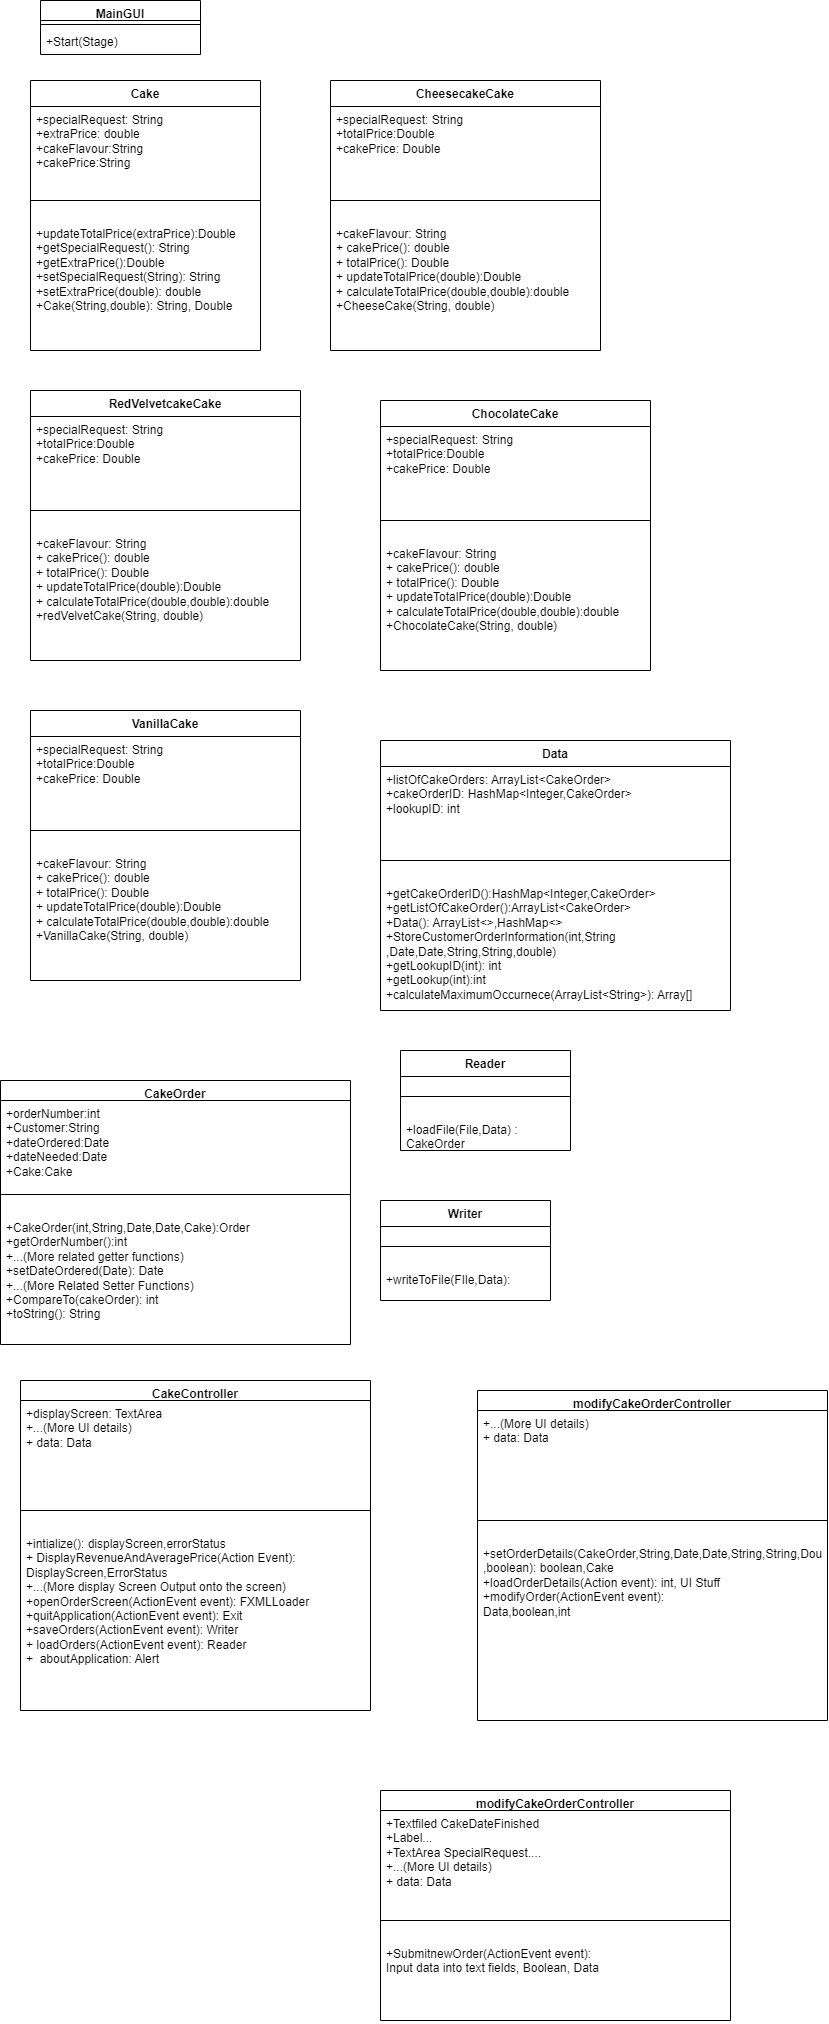

The diagram above was exported from draw.io. Its source (the exported page's mxGraphModel, read from the mxfile embedded in the PNG):
<mxGraphModel dx="1196" dy="594" grid="1" gridSize="10" guides="1" tooltips="1" connect="1" arrows="1" fold="1" page="1" pageScale="1" pageWidth="827" pageHeight="1169" math="0" shadow="0">
  <root>
    <mxCell id="WIyWlLk6GJQsqaUBKTNV-0" />
    <mxCell id="WIyWlLk6GJQsqaUBKTNV-1" parent="WIyWlLk6GJQsqaUBKTNV-0" />
    <mxCell id="tKTCJEiZDtrjgwbqba-V-28" value="MainGUI" style="swimlane;fontStyle=1;align=center;verticalAlign=top;childLayout=stackLayout;horizontal=1;startSize=20;horizontalStack=0;resizeParent=1;resizeParentMax=0;resizeLast=0;collapsible=1;marginBottom=0;whiteSpace=wrap;html=1;" parent="WIyWlLk6GJQsqaUBKTNV-1" vertex="1">
      <mxGeometry x="40" y="10" width="160" height="54" as="geometry" />
    </mxCell>
    <mxCell id="tKTCJEiZDtrjgwbqba-V-30" value="" style="line;strokeWidth=1;fillColor=none;align=left;verticalAlign=middle;spacingTop=-1;spacingLeft=3;spacingRight=3;rotatable=0;labelPosition=right;points=[];portConstraint=eastwest;strokeColor=inherit;" parent="tKTCJEiZDtrjgwbqba-V-28" vertex="1">
      <mxGeometry y="20" width="160" height="8" as="geometry" />
    </mxCell>
    <mxCell id="tKTCJEiZDtrjgwbqba-V-31" value="+Start(Stage)" style="text;strokeColor=none;fillColor=none;align=left;verticalAlign=top;spacingLeft=4;spacingRight=4;overflow=hidden;rotatable=0;points=[[0,0.5],[1,0.5]];portConstraint=eastwest;whiteSpace=wrap;html=1;" parent="tKTCJEiZDtrjgwbqba-V-28" vertex="1">
      <mxGeometry y="28" width="160" height="26" as="geometry" />
    </mxCell>
    <mxCell id="tKTCJEiZDtrjgwbqba-V-32" value="Cake" style="swimlane;fontStyle=1;align=center;verticalAlign=top;childLayout=stackLayout;horizontal=1;startSize=26;horizontalStack=0;resizeParent=1;resizeParentMax=0;resizeLast=0;collapsible=1;marginBottom=0;whiteSpace=wrap;html=1;" parent="WIyWlLk6GJQsqaUBKTNV-1" vertex="1">
      <mxGeometry x="30" y="90" width="230" height="270" as="geometry" />
    </mxCell>
    <mxCell id="tKTCJEiZDtrjgwbqba-V-33" value="+specialRequest: String&amp;nbsp;&lt;br&gt;+extraPrice: double&lt;br&gt;+cakeFlavour:String&lt;br&gt;+cakePrice:String&lt;br&gt;&lt;br&gt;+" style="text;strokeColor=none;fillColor=none;align=left;verticalAlign=top;spacingLeft=4;spacingRight=4;overflow=hidden;rotatable=0;points=[[0,0.5],[1,0.5]];portConstraint=eastwest;whiteSpace=wrap;html=1;" parent="tKTCJEiZDtrjgwbqba-V-32" vertex="1">
      <mxGeometry y="26" width="230" height="74" as="geometry" />
    </mxCell>
    <mxCell id="tKTCJEiZDtrjgwbqba-V-34" value="" style="line;strokeWidth=1;fillColor=none;align=left;verticalAlign=middle;spacingTop=-1;spacingLeft=3;spacingRight=3;rotatable=0;labelPosition=right;points=[];portConstraint=eastwest;strokeColor=inherit;" parent="tKTCJEiZDtrjgwbqba-V-32" vertex="1">
      <mxGeometry y="100" width="230" height="40" as="geometry" />
    </mxCell>
    <mxCell id="tKTCJEiZDtrjgwbqba-V-35" value="+updateTotalPrice(extraPrice):Double&lt;br&gt;+getSpecialRequest(): String&amp;nbsp;&lt;br&gt;+getExtraPrice():Double&lt;br&gt;+setSpecialRequest(String): String&lt;br&gt;+setExtraPrice(double): double&lt;br&gt;+Cake(String,double): String, Double" style="text;strokeColor=none;fillColor=none;align=left;verticalAlign=top;spacingLeft=4;spacingRight=4;overflow=hidden;rotatable=0;points=[[0,0.5],[1,0.5]];portConstraint=eastwest;whiteSpace=wrap;html=1;" parent="tKTCJEiZDtrjgwbqba-V-32" vertex="1">
      <mxGeometry y="140" width="230" height="130" as="geometry" />
    </mxCell>
    <mxCell id="tKTCJEiZDtrjgwbqba-V-36" value="CheesecakeCake" style="swimlane;fontStyle=1;align=center;verticalAlign=top;childLayout=stackLayout;horizontal=1;startSize=26;horizontalStack=0;resizeParent=1;resizeParentMax=0;resizeLast=0;collapsible=1;marginBottom=0;whiteSpace=wrap;html=1;" parent="WIyWlLk6GJQsqaUBKTNV-1" vertex="1">
      <mxGeometry x="330" y="90" width="270" height="270" as="geometry" />
    </mxCell>
    <mxCell id="tKTCJEiZDtrjgwbqba-V-37" value="+specialRequest: String&amp;nbsp;&lt;br&gt;+totalPrice:Double&lt;br&gt;+cakePrice: Double" style="text;strokeColor=none;fillColor=none;align=left;verticalAlign=top;spacingLeft=4;spacingRight=4;overflow=hidden;rotatable=0;points=[[0,0.5],[1,0.5]];portConstraint=eastwest;whiteSpace=wrap;html=1;" parent="tKTCJEiZDtrjgwbqba-V-36" vertex="1">
      <mxGeometry y="26" width="270" height="74" as="geometry" />
    </mxCell>
    <mxCell id="tKTCJEiZDtrjgwbqba-V-38" value="" style="line;strokeWidth=1;fillColor=none;align=left;verticalAlign=middle;spacingTop=-1;spacingLeft=3;spacingRight=3;rotatable=0;labelPosition=right;points=[];portConstraint=eastwest;strokeColor=inherit;" parent="tKTCJEiZDtrjgwbqba-V-36" vertex="1">
      <mxGeometry y="100" width="270" height="40" as="geometry" />
    </mxCell>
    <mxCell id="tKTCJEiZDtrjgwbqba-V-39" value="+cakeFlavour: String&lt;br&gt;+ cakePrice(): double&amp;nbsp;&lt;br&gt;+ totalPrice(): Double&amp;nbsp;&lt;br&gt;+ updateTotalPrice(double):Double&lt;br&gt;+ calculateTotalPrice(double,double):double&lt;br&gt;+CheeseCake(String, double)" style="text;strokeColor=none;fillColor=none;align=left;verticalAlign=top;spacingLeft=4;spacingRight=4;overflow=hidden;rotatable=0;points=[[0,0.5],[1,0.5]];portConstraint=eastwest;whiteSpace=wrap;html=1;" parent="tKTCJEiZDtrjgwbqba-V-36" vertex="1">
      <mxGeometry y="140" width="270" height="130" as="geometry" />
    </mxCell>
    <mxCell id="tKTCJEiZDtrjgwbqba-V-45" value="RedVelvetcakeCake" style="swimlane;fontStyle=1;align=center;verticalAlign=top;childLayout=stackLayout;horizontal=1;startSize=26;horizontalStack=0;resizeParent=1;resizeParentMax=0;resizeLast=0;collapsible=1;marginBottom=0;whiteSpace=wrap;html=1;" parent="WIyWlLk6GJQsqaUBKTNV-1" vertex="1">
      <mxGeometry x="30" y="400" width="270" height="270" as="geometry" />
    </mxCell>
    <mxCell id="tKTCJEiZDtrjgwbqba-V-46" value="+specialRequest: String&amp;nbsp;&lt;br&gt;+totalPrice:Double&lt;br&gt;+cakePrice: Double" style="text;strokeColor=none;fillColor=none;align=left;verticalAlign=top;spacingLeft=4;spacingRight=4;overflow=hidden;rotatable=0;points=[[0,0.5],[1,0.5]];portConstraint=eastwest;whiteSpace=wrap;html=1;" parent="tKTCJEiZDtrjgwbqba-V-45" vertex="1">
      <mxGeometry y="26" width="270" height="74" as="geometry" />
    </mxCell>
    <mxCell id="tKTCJEiZDtrjgwbqba-V-47" value="" style="line;strokeWidth=1;fillColor=none;align=left;verticalAlign=middle;spacingTop=-1;spacingLeft=3;spacingRight=3;rotatable=0;labelPosition=right;points=[];portConstraint=eastwest;strokeColor=inherit;" parent="tKTCJEiZDtrjgwbqba-V-45" vertex="1">
      <mxGeometry y="100" width="270" height="40" as="geometry" />
    </mxCell>
    <mxCell id="tKTCJEiZDtrjgwbqba-V-48" value="+cakeFlavour: String&lt;br&gt;+ cakePrice(): double&amp;nbsp;&lt;br&gt;+ totalPrice(): Double&amp;nbsp;&lt;br&gt;+ updateTotalPrice(double):Double&lt;br&gt;+ calculateTotalPrice(double,double):double&lt;br&gt;+redVelvetCake(String, double)" style="text;strokeColor=none;fillColor=none;align=left;verticalAlign=top;spacingLeft=4;spacingRight=4;overflow=hidden;rotatable=0;points=[[0,0.5],[1,0.5]];portConstraint=eastwest;whiteSpace=wrap;html=1;" parent="tKTCJEiZDtrjgwbqba-V-45" vertex="1">
      <mxGeometry y="140" width="270" height="130" as="geometry" />
    </mxCell>
    <mxCell id="tKTCJEiZDtrjgwbqba-V-49" value="ChocolateCake" style="swimlane;fontStyle=1;align=center;verticalAlign=top;childLayout=stackLayout;horizontal=1;startSize=26;horizontalStack=0;resizeParent=1;resizeParentMax=0;resizeLast=0;collapsible=1;marginBottom=0;whiteSpace=wrap;html=1;" parent="WIyWlLk6GJQsqaUBKTNV-1" vertex="1">
      <mxGeometry x="380" y="410" width="270" height="270" as="geometry" />
    </mxCell>
    <mxCell id="tKTCJEiZDtrjgwbqba-V-50" value="+specialRequest: String&amp;nbsp;&lt;br&gt;+totalPrice:Double&lt;br&gt;+cakePrice: Double" style="text;strokeColor=none;fillColor=none;align=left;verticalAlign=top;spacingLeft=4;spacingRight=4;overflow=hidden;rotatable=0;points=[[0,0.5],[1,0.5]];portConstraint=eastwest;whiteSpace=wrap;html=1;" parent="tKTCJEiZDtrjgwbqba-V-49" vertex="1">
      <mxGeometry y="26" width="270" height="74" as="geometry" />
    </mxCell>
    <mxCell id="tKTCJEiZDtrjgwbqba-V-51" value="" style="line;strokeWidth=1;fillColor=none;align=left;verticalAlign=middle;spacingTop=-1;spacingLeft=3;spacingRight=3;rotatable=0;labelPosition=right;points=[];portConstraint=eastwest;strokeColor=inherit;" parent="tKTCJEiZDtrjgwbqba-V-49" vertex="1">
      <mxGeometry y="100" width="270" height="40" as="geometry" />
    </mxCell>
    <mxCell id="tKTCJEiZDtrjgwbqba-V-52" value="+cakeFlavour: String&lt;br&gt;+ cakePrice(): double&amp;nbsp;&lt;br&gt;+ totalPrice(): Double&amp;nbsp;&lt;br&gt;+ updateTotalPrice(double):Double&lt;br&gt;+ calculateTotalPrice(double,double):double&lt;br&gt;+ChocolateCake(String, double)" style="text;strokeColor=none;fillColor=none;align=left;verticalAlign=top;spacingLeft=4;spacingRight=4;overflow=hidden;rotatable=0;points=[[0,0.5],[1,0.5]];portConstraint=eastwest;whiteSpace=wrap;html=1;" parent="tKTCJEiZDtrjgwbqba-V-49" vertex="1">
      <mxGeometry y="140" width="270" height="130" as="geometry" />
    </mxCell>
    <mxCell id="tKTCJEiZDtrjgwbqba-V-53" value="VanillaCake" style="swimlane;fontStyle=1;align=center;verticalAlign=top;childLayout=stackLayout;horizontal=1;startSize=26;horizontalStack=0;resizeParent=1;resizeParentMax=0;resizeLast=0;collapsible=1;marginBottom=0;whiteSpace=wrap;html=1;" parent="WIyWlLk6GJQsqaUBKTNV-1" vertex="1">
      <mxGeometry x="30" y="720" width="270" height="270" as="geometry" />
    </mxCell>
    <mxCell id="tKTCJEiZDtrjgwbqba-V-54" value="+specialRequest: String&amp;nbsp;&lt;br&gt;+totalPrice:Double&lt;br&gt;+cakePrice: Double" style="text;strokeColor=none;fillColor=none;align=left;verticalAlign=top;spacingLeft=4;spacingRight=4;overflow=hidden;rotatable=0;points=[[0,0.5],[1,0.5]];portConstraint=eastwest;whiteSpace=wrap;html=1;" parent="tKTCJEiZDtrjgwbqba-V-53" vertex="1">
      <mxGeometry y="26" width="270" height="74" as="geometry" />
    </mxCell>
    <mxCell id="tKTCJEiZDtrjgwbqba-V-55" value="" style="line;strokeWidth=1;fillColor=none;align=left;verticalAlign=middle;spacingTop=-1;spacingLeft=3;spacingRight=3;rotatable=0;labelPosition=right;points=[];portConstraint=eastwest;strokeColor=inherit;" parent="tKTCJEiZDtrjgwbqba-V-53" vertex="1">
      <mxGeometry y="100" width="270" height="40" as="geometry" />
    </mxCell>
    <mxCell id="tKTCJEiZDtrjgwbqba-V-56" value="+cakeFlavour: String&lt;br&gt;+ cakePrice(): double&amp;nbsp;&lt;br&gt;+ totalPrice(): Double&amp;nbsp;&lt;br&gt;+ updateTotalPrice(double):Double&lt;br&gt;+ calculateTotalPrice(double,double):double&lt;br&gt;+VanillaCake(String, double)" style="text;strokeColor=none;fillColor=none;align=left;verticalAlign=top;spacingLeft=4;spacingRight=4;overflow=hidden;rotatable=0;points=[[0,0.5],[1,0.5]];portConstraint=eastwest;whiteSpace=wrap;html=1;" parent="tKTCJEiZDtrjgwbqba-V-53" vertex="1">
      <mxGeometry y="140" width="270" height="130" as="geometry" />
    </mxCell>
    <mxCell id="tKTCJEiZDtrjgwbqba-V-71" value="Data" style="swimlane;fontStyle=1;align=center;verticalAlign=top;childLayout=stackLayout;horizontal=1;startSize=26;horizontalStack=0;resizeParent=1;resizeParentMax=0;resizeLast=0;collapsible=1;marginBottom=0;whiteSpace=wrap;html=1;" parent="WIyWlLk6GJQsqaUBKTNV-1" vertex="1">
      <mxGeometry x="380" y="750" width="350" height="270" as="geometry" />
    </mxCell>
    <mxCell id="tKTCJEiZDtrjgwbqba-V-72" value="+listOfCakeOrders: ArrayList&amp;lt;CakeOrder&amp;gt;&lt;br&gt;+cakeOrderID: HashMap&amp;lt;Integer,CakeOrder&amp;gt;&lt;br&gt;+lookupID: int&lt;br&gt;" style="text;strokeColor=none;fillColor=none;align=left;verticalAlign=top;spacingLeft=4;spacingRight=4;overflow=hidden;rotatable=0;points=[[0,0.5],[1,0.5]];portConstraint=eastwest;whiteSpace=wrap;html=1;" parent="tKTCJEiZDtrjgwbqba-V-71" vertex="1">
      <mxGeometry y="26" width="350" height="74" as="geometry" />
    </mxCell>
    <mxCell id="tKTCJEiZDtrjgwbqba-V-73" value="" style="line;strokeWidth=1;fillColor=none;align=left;verticalAlign=middle;spacingTop=-1;spacingLeft=3;spacingRight=3;rotatable=0;labelPosition=right;points=[];portConstraint=eastwest;strokeColor=inherit;" parent="tKTCJEiZDtrjgwbqba-V-71" vertex="1">
      <mxGeometry y="100" width="350" height="40" as="geometry" />
    </mxCell>
    <mxCell id="tKTCJEiZDtrjgwbqba-V-74" value="+getCakeOrderID():HashMap&amp;lt;Integer,CakeOrder&amp;gt;&lt;br&gt;+getListOfCakeOrder():ArrayList&amp;lt;CakeOrder&amp;gt;&lt;br&gt;+Data(): ArrayList&amp;lt;&amp;gt;,HashMap&amp;lt;&amp;gt;&lt;br&gt;+StoreCustomerOrderInformation(int,String ,Date,Date,String,String,double)&lt;br&gt;+getLookupID(int): int&lt;br&gt;+getLookup(int):int&lt;br&gt;+calculateMaximumOccurnece(ArrayList&amp;lt;String&amp;gt;): Array[]&lt;br&gt;" style="text;strokeColor=none;fillColor=none;align=left;verticalAlign=top;spacingLeft=4;spacingRight=4;overflow=hidden;rotatable=0;points=[[0,0.5],[1,0.5]];portConstraint=eastwest;whiteSpace=wrap;html=1;" parent="tKTCJEiZDtrjgwbqba-V-71" vertex="1">
      <mxGeometry y="140" width="350" height="130" as="geometry" />
    </mxCell>
    <mxCell id="tKTCJEiZDtrjgwbqba-V-80" value="CakeOrder" style="swimlane;fontStyle=1;align=center;verticalAlign=top;childLayout=stackLayout;horizontal=1;startSize=20;horizontalStack=0;resizeParent=1;resizeParentMax=0;resizeLast=0;collapsible=1;marginBottom=0;whiteSpace=wrap;html=1;" parent="WIyWlLk6GJQsqaUBKTNV-1" vertex="1">
      <mxGeometry y="1090" width="350" height="264" as="geometry" />
    </mxCell>
    <mxCell id="tKTCJEiZDtrjgwbqba-V-81" value="+orderNumber:int&amp;nbsp;&lt;br&gt;+Customer:String&lt;br&gt;+dateOrdered:Date&lt;br&gt;+dateNeeded:Date&lt;br&gt;+Cake:Cake&lt;br&gt;+Orderfinished:boolean" style="text;strokeColor=none;fillColor=none;align=left;verticalAlign=top;spacingLeft=4;spacingRight=4;overflow=hidden;rotatable=0;points=[[0,0.5],[1,0.5]];portConstraint=eastwest;whiteSpace=wrap;html=1;" parent="tKTCJEiZDtrjgwbqba-V-80" vertex="1">
      <mxGeometry y="20" width="350" height="74" as="geometry" />
    </mxCell>
    <mxCell id="tKTCJEiZDtrjgwbqba-V-82" value="" style="line;strokeWidth=1;fillColor=none;align=left;verticalAlign=middle;spacingTop=-1;spacingLeft=3;spacingRight=3;rotatable=0;labelPosition=right;points=[];portConstraint=eastwest;strokeColor=inherit;" parent="tKTCJEiZDtrjgwbqba-V-80" vertex="1">
      <mxGeometry y="94" width="350" height="40" as="geometry" />
    </mxCell>
    <mxCell id="tKTCJEiZDtrjgwbqba-V-83" value="+CakeOrder(int,String,Date,Date,Cake):Order&lt;br&gt;+getOrderNumber():int&lt;br&gt;+...(More related getter functions)&lt;br&gt;+setDateOrdered(Date): Date&lt;br&gt;+...(More Related Setter Functions)&lt;br&gt;+CompareTo(cakeOrder): int&amp;nbsp;&lt;br&gt;+toString(): String" style="text;strokeColor=none;fillColor=none;align=left;verticalAlign=top;spacingLeft=4;spacingRight=4;overflow=hidden;rotatable=0;points=[[0,0.5],[1,0.5]];portConstraint=eastwest;whiteSpace=wrap;html=1;" parent="tKTCJEiZDtrjgwbqba-V-80" vertex="1">
      <mxGeometry y="134" width="350" height="130" as="geometry" />
    </mxCell>
    <mxCell id="tKTCJEiZDtrjgwbqba-V-85" value="Reader" style="swimlane;fontStyle=1;align=center;verticalAlign=top;childLayout=stackLayout;horizontal=1;startSize=26;horizontalStack=0;resizeParent=1;resizeParentMax=0;resizeLast=0;collapsible=1;marginBottom=0;whiteSpace=wrap;html=1;" parent="WIyWlLk6GJQsqaUBKTNV-1" vertex="1">
      <mxGeometry x="400" y="1060" width="170" height="100" as="geometry" />
    </mxCell>
    <mxCell id="tKTCJEiZDtrjgwbqba-V-87" value="" style="line;strokeWidth=1;fillColor=none;align=left;verticalAlign=middle;spacingTop=-1;spacingLeft=3;spacingRight=3;rotatable=0;labelPosition=right;points=[];portConstraint=eastwest;strokeColor=inherit;" parent="tKTCJEiZDtrjgwbqba-V-85" vertex="1">
      <mxGeometry y="26" width="170" height="40" as="geometry" />
    </mxCell>
    <mxCell id="tKTCJEiZDtrjgwbqba-V-88" value="+loadFile(File,Data) : CakeOrder&lt;br&gt;&amp;nbsp;" style="text;strokeColor=none;fillColor=none;align=left;verticalAlign=top;spacingLeft=4;spacingRight=4;overflow=hidden;rotatable=0;points=[[0,0.5],[1,0.5]];portConstraint=eastwest;whiteSpace=wrap;html=1;" parent="tKTCJEiZDtrjgwbqba-V-85" vertex="1">
      <mxGeometry y="66" width="170" height="34" as="geometry" />
    </mxCell>
    <mxCell id="tKTCJEiZDtrjgwbqba-V-89" value="Writer" style="swimlane;fontStyle=1;align=center;verticalAlign=top;childLayout=stackLayout;horizontal=1;startSize=26;horizontalStack=0;resizeParent=1;resizeParentMax=0;resizeLast=0;collapsible=1;marginBottom=0;whiteSpace=wrap;html=1;" parent="WIyWlLk6GJQsqaUBKTNV-1" vertex="1">
      <mxGeometry x="380" y="1210" width="170" height="100" as="geometry" />
    </mxCell>
    <mxCell id="tKTCJEiZDtrjgwbqba-V-90" value="" style="line;strokeWidth=1;fillColor=none;align=left;verticalAlign=middle;spacingTop=-1;spacingLeft=3;spacingRight=3;rotatable=0;labelPosition=right;points=[];portConstraint=eastwest;strokeColor=inherit;" parent="tKTCJEiZDtrjgwbqba-V-89" vertex="1">
      <mxGeometry y="26" width="170" height="40" as="geometry" />
    </mxCell>
    <mxCell id="tKTCJEiZDtrjgwbqba-V-91" value="+writeToFile(FIle,Data):&amp;nbsp;" style="text;strokeColor=none;fillColor=none;align=left;verticalAlign=top;spacingLeft=4;spacingRight=4;overflow=hidden;rotatable=0;points=[[0,0.5],[1,0.5]];portConstraint=eastwest;whiteSpace=wrap;html=1;" parent="tKTCJEiZDtrjgwbqba-V-89" vertex="1">
      <mxGeometry y="66" width="170" height="34" as="geometry" />
    </mxCell>
    <mxCell id="tKTCJEiZDtrjgwbqba-V-92" value="CakeController" style="swimlane;fontStyle=1;align=center;verticalAlign=top;childLayout=stackLayout;horizontal=1;startSize=20;horizontalStack=0;resizeParent=1;resizeParentMax=0;resizeLast=0;collapsible=1;marginBottom=0;whiteSpace=wrap;html=1;" parent="WIyWlLk6GJQsqaUBKTNV-1" vertex="1">
      <mxGeometry x="20" y="1390" width="350" height="330" as="geometry" />
    </mxCell>
    <mxCell id="tKTCJEiZDtrjgwbqba-V-93" value="+displayScreen: TextArea&lt;br&gt;+...(More UI details)&lt;br&gt;+ data: Data&lt;br&gt;" style="text;strokeColor=none;fillColor=none;align=left;verticalAlign=top;spacingLeft=4;spacingRight=4;overflow=hidden;rotatable=0;points=[[0,0.5],[1,0.5]];portConstraint=eastwest;whiteSpace=wrap;html=1;" parent="tKTCJEiZDtrjgwbqba-V-92" vertex="1">
      <mxGeometry y="20" width="350" height="90" as="geometry" />
    </mxCell>
    <mxCell id="tKTCJEiZDtrjgwbqba-V-94" value="" style="line;strokeWidth=1;fillColor=none;align=left;verticalAlign=middle;spacingTop=-1;spacingLeft=3;spacingRight=3;rotatable=0;labelPosition=right;points=[];portConstraint=eastwest;strokeColor=inherit;" parent="tKTCJEiZDtrjgwbqba-V-92" vertex="1">
      <mxGeometry y="110" width="350" height="40" as="geometry" />
    </mxCell>
    <mxCell id="tKTCJEiZDtrjgwbqba-V-95" value="+intialize(): displayScreen,errorStatus&amp;nbsp;&lt;br&gt;+ DisplayRevenueAndAveragePrice(Action Event): DisplayScreen,ErrorStatus&lt;br&gt;+...(More display Screen Output onto the screen)&lt;br&gt;+openOrderScreen(ActionEvent event): FXMLLoader&lt;br&gt;+quitApplication(ActionEvent event): Exit&lt;br&gt;+saveOrders(ActionEvent event): Writer&lt;br&gt;+ loadOrders(ActionEvent event): Reader&amp;nbsp;&lt;br&gt;+&amp;nbsp; aboutApplication: Alert" style="text;strokeColor=none;fillColor=none;align=left;verticalAlign=top;spacingLeft=4;spacingRight=4;overflow=hidden;rotatable=0;points=[[0,0.5],[1,0.5]];portConstraint=eastwest;whiteSpace=wrap;html=1;" parent="tKTCJEiZDtrjgwbqba-V-92" vertex="1">
      <mxGeometry y="150" width="350" height="180" as="geometry" />
    </mxCell>
    <mxCell id="tKTCJEiZDtrjgwbqba-V-96" value="modifyCakeOrderController" style="swimlane;fontStyle=1;align=center;verticalAlign=top;childLayout=stackLayout;horizontal=1;startSize=20;horizontalStack=0;resizeParent=1;resizeParentMax=0;resizeLast=0;collapsible=1;marginBottom=0;whiteSpace=wrap;html=1;" parent="WIyWlLk6GJQsqaUBKTNV-1" vertex="1">
      <mxGeometry x="477" y="1400" width="350" height="330" as="geometry" />
    </mxCell>
    <mxCell id="tKTCJEiZDtrjgwbqba-V-97" value="+...(More UI details)&lt;br&gt;+ data: Data" style="text;strokeColor=none;fillColor=none;align=left;verticalAlign=top;spacingLeft=4;spacingRight=4;overflow=hidden;rotatable=0;points=[[0,0.5],[1,0.5]];portConstraint=eastwest;whiteSpace=wrap;html=1;" parent="tKTCJEiZDtrjgwbqba-V-96" vertex="1">
      <mxGeometry y="20" width="350" height="90" as="geometry" />
    </mxCell>
    <mxCell id="tKTCJEiZDtrjgwbqba-V-98" value="" style="line;strokeWidth=1;fillColor=none;align=left;verticalAlign=middle;spacingTop=-1;spacingLeft=3;spacingRight=3;rotatable=0;labelPosition=right;points=[];portConstraint=eastwest;strokeColor=inherit;" parent="tKTCJEiZDtrjgwbqba-V-96" vertex="1">
      <mxGeometry y="110" width="350" height="40" as="geometry" />
    </mxCell>
    <mxCell id="tKTCJEiZDtrjgwbqba-V-99" value="+setOrderDetails(CakeOrder,String,Date,Date,String,String,Double&lt;br&gt;,boolean): boolean,Cake&lt;br&gt;+loadOrderDetails(Action event): int, UI Stuff&lt;br&gt;+modifyOrder(ActionEvent event):&lt;br&gt;Data,boolean,int" style="text;strokeColor=none;fillColor=none;align=left;verticalAlign=top;spacingLeft=4;spacingRight=4;overflow=hidden;rotatable=0;points=[[0,0.5],[1,0.5]];portConstraint=eastwest;whiteSpace=wrap;html=1;" parent="tKTCJEiZDtrjgwbqba-V-96" vertex="1">
      <mxGeometry y="150" width="350" height="180" as="geometry" />
    </mxCell>
    <mxCell id="tKTCJEiZDtrjgwbqba-V-100" value="modifyCakeOrderController" style="swimlane;fontStyle=1;align=center;verticalAlign=top;childLayout=stackLayout;horizontal=1;startSize=20;horizontalStack=0;resizeParent=1;resizeParentMax=0;resizeLast=0;collapsible=1;marginBottom=0;whiteSpace=wrap;html=1;" parent="WIyWlLk6GJQsqaUBKTNV-1" vertex="1">
      <mxGeometry x="380" y="1800" width="350" height="230" as="geometry" />
    </mxCell>
    <mxCell id="tKTCJEiZDtrjgwbqba-V-101" value="+Textfiled CakeDateFinished&lt;br&gt;+Label...&lt;br&gt;+TextArea SpecialRequest....&lt;br&gt;+...(More UI details)&lt;br&gt;+ data: Data" style="text;strokeColor=none;fillColor=none;align=left;verticalAlign=top;spacingLeft=4;spacingRight=4;overflow=hidden;rotatable=0;points=[[0,0.5],[1,0.5]];portConstraint=eastwest;whiteSpace=wrap;html=1;" parent="tKTCJEiZDtrjgwbqba-V-100" vertex="1">
      <mxGeometry y="20" width="350" height="90" as="geometry" />
    </mxCell>
    <mxCell id="tKTCJEiZDtrjgwbqba-V-102" value="" style="line;strokeWidth=1;fillColor=none;align=left;verticalAlign=middle;spacingTop=-1;spacingLeft=3;spacingRight=3;rotatable=0;labelPosition=right;points=[];portConstraint=eastwest;strokeColor=inherit;" parent="tKTCJEiZDtrjgwbqba-V-100" vertex="1">
      <mxGeometry y="110" width="350" height="40" as="geometry" />
    </mxCell>
    <mxCell id="tKTCJEiZDtrjgwbqba-V-103" value="+SubmitnewOrder(ActionEvent event):&lt;br&gt;Input data into text fields, Boolean, Data&lt;br&gt;" style="text;strokeColor=none;fillColor=none;align=left;verticalAlign=top;spacingLeft=4;spacingRight=4;overflow=hidden;rotatable=0;points=[[0,0.5],[1,0.5]];portConstraint=eastwest;whiteSpace=wrap;html=1;" parent="tKTCJEiZDtrjgwbqba-V-100" vertex="1">
      <mxGeometry y="150" width="350" height="80" as="geometry" />
    </mxCell>
  </root>
</mxGraphModel>